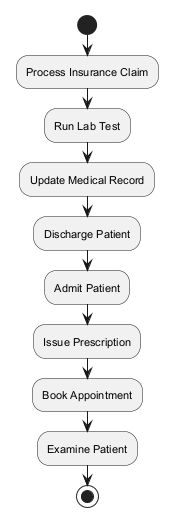

The diagram above was rendered by PlantUML. Its source (embedded in the PNG):
@startuml
skinparam backgroundColor #FFFFFF
skinparam classBackgroundColor #F1F8E9
skinparam classBorderColor #33691E
skinparam defaultFontSize 11
start
:Process Insurance Claim;
:Run Lab Test;
:Update Medical Record;
:Discharge Patient;
:Admit Patient;
:Issue Prescription;
:Book Appointment;
:Examine Patient;
stop
@enduml